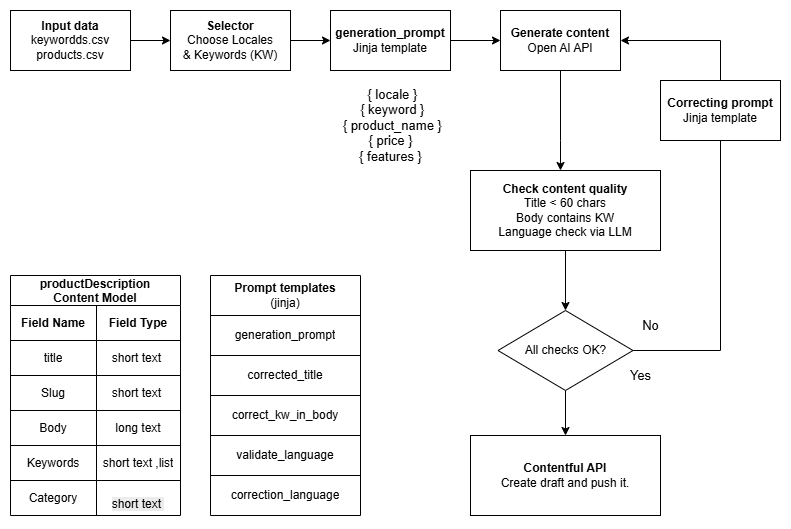

The diagram above was exported from draw.io. Its source (the exported page's mxGraphModel, read from the mxfile embedded in the PNG):
<mxGraphModel dx="1042" dy="604" grid="1" gridSize="10" guides="1" tooltips="1" connect="1" arrows="1" fold="1" page="1" pageScale="1" pageWidth="827" pageHeight="1169" math="0" shadow="0">
  <root>
    <mxCell id="0" />
    <mxCell id="1" parent="0" />
    <mxCell id="HwjGN-TSL_gf51FtQkG8-10" value="" style="edgeStyle=orthogonalEdgeStyle;rounded=0;orthogonalLoop=1;jettySize=auto;html=1;" edge="1" parent="1" source="HwjGN-TSL_gf51FtQkG8-1" target="HwjGN-TSL_gf51FtQkG8-2">
      <mxGeometry relative="1" as="geometry" />
    </mxCell>
    <mxCell id="HwjGN-TSL_gf51FtQkG8-1" value="&lt;b&gt;Input data&lt;/b&gt;&lt;div&gt;&lt;span style=&quot;background-color: transparent; color: light-dark(rgb(0, 0, 0), rgb(255, 255, 255));&quot;&gt;keywordds.csv&lt;/span&gt;&lt;br&gt;&lt;span style=&quot;background-color: transparent; color: light-dark(rgb(0, 0, 0), rgb(255, 255, 255));&quot;&gt;products.csv&lt;/span&gt;&lt;/div&gt;" style="rounded=0;whiteSpace=wrap;html=1;align=center;" vertex="1" parent="1">
      <mxGeometry x="40" y="80" width="120" height="60" as="geometry" />
    </mxCell>
    <mxCell id="HwjGN-TSL_gf51FtQkG8-11" value="" style="edgeStyle=orthogonalEdgeStyle;rounded=0;orthogonalLoop=1;jettySize=auto;html=1;" edge="1" parent="1" source="HwjGN-TSL_gf51FtQkG8-2" target="HwjGN-TSL_gf51FtQkG8-5">
      <mxGeometry relative="1" as="geometry" />
    </mxCell>
    <mxCell id="HwjGN-TSL_gf51FtQkG8-2" value="&lt;b&gt;Selector&lt;/b&gt;&lt;div&gt;Choose Locales&lt;/div&gt;&lt;div&gt;&amp;amp; Keywords (KW)&lt;/div&gt;" style="rounded=0;whiteSpace=wrap;html=1;align=center;" vertex="1" parent="1">
      <mxGeometry x="200" y="80" width="120" height="60" as="geometry" />
    </mxCell>
    <mxCell id="HwjGN-TSL_gf51FtQkG8-13" value="" style="edgeStyle=orthogonalEdgeStyle;rounded=0;orthogonalLoop=1;jettySize=auto;html=1;" edge="1" parent="1" source="HwjGN-TSL_gf51FtQkG8-4" target="HwjGN-TSL_gf51FtQkG8-7">
      <mxGeometry relative="1" as="geometry">
        <mxPoint x="640" y="230" as="targetPoint" />
        <Array as="points">
          <mxPoint x="590" y="210" />
          <mxPoint x="590" y="210" />
        </Array>
      </mxGeometry>
    </mxCell>
    <mxCell id="HwjGN-TSL_gf51FtQkG8-4" value="&lt;div&gt;&lt;b style=&quot;background-color: transparent; color: light-dark(rgb(0, 0, 0), rgb(255, 255, 255));&quot;&gt;Generate content&lt;/b&gt;&lt;/div&gt;&lt;div&gt;&lt;div&gt;Open AI API&lt;/div&gt;&lt;/div&gt;" style="rounded=0;whiteSpace=wrap;html=1;align=center;" vertex="1" parent="1">
      <mxGeometry x="530" y="80" width="120" height="60" as="geometry" />
    </mxCell>
    <mxCell id="HwjGN-TSL_gf51FtQkG8-12" value="" style="edgeStyle=orthogonalEdgeStyle;rounded=0;orthogonalLoop=1;jettySize=auto;html=1;" edge="1" parent="1" source="HwjGN-TSL_gf51FtQkG8-5" target="HwjGN-TSL_gf51FtQkG8-4">
      <mxGeometry relative="1" as="geometry" />
    </mxCell>
    <mxCell id="HwjGN-TSL_gf51FtQkG8-5" value="&lt;div&gt;&lt;b&gt;&lt;br&gt;&lt;/b&gt;&lt;/div&gt;&lt;b&gt;generation_prompt&lt;/b&gt;&lt;div&gt;Jinja template&lt;br&gt;&lt;div&gt;&lt;br&gt;&lt;/div&gt;&lt;/div&gt;" style="rounded=0;whiteSpace=wrap;html=1;align=center;" vertex="1" parent="1">
      <mxGeometry x="360" y="80" width="120" height="60" as="geometry" />
    </mxCell>
    <mxCell id="HwjGN-TSL_gf51FtQkG8-53" value="" style="edgeStyle=orthogonalEdgeStyle;rounded=0;orthogonalLoop=1;jettySize=auto;html=1;" edge="1" parent="1" source="HwjGN-TSL_gf51FtQkG8-7" target="HwjGN-TSL_gf51FtQkG8-50">
      <mxGeometry relative="1" as="geometry" />
    </mxCell>
    <mxCell id="HwjGN-TSL_gf51FtQkG8-7" value="&lt;div&gt;&lt;br&gt;&lt;/div&gt;&lt;div&gt;&lt;br&gt;&lt;/div&gt;&lt;div&gt;&lt;b style=&quot;background-color: transparent; color: light-dark(rgb(0, 0, 0), rgb(255, 255, 255));&quot;&gt;Check content quality&lt;/b&gt;&lt;/div&gt;&lt;div&gt;Title &amp;lt; 60 chars&lt;/div&gt;&lt;div&gt;Body contains KW&lt;/div&gt;&lt;div&gt;Language check via LLM&lt;/div&gt;&lt;div&gt;&lt;br&gt;&lt;div&gt;&lt;br&gt;&lt;/div&gt;&lt;/div&gt;" style="rounded=0;whiteSpace=wrap;html=1;align=center;" vertex="1" parent="1">
      <mxGeometry x="500" y="240" width="190" height="80" as="geometry" />
    </mxCell>
    <mxCell id="HwjGN-TSL_gf51FtQkG8-9" value="&lt;div&gt;&lt;br&gt;&lt;/div&gt;&lt;div&gt;&lt;br&gt;&lt;/div&gt;&lt;div&gt;&lt;b style=&quot;background-color: transparent; color: light-dark(rgb(0, 0, 0), rgb(255, 255, 255));&quot;&gt;Contentful API&lt;/b&gt;&lt;/div&gt;&lt;div&gt;Create draft and push it.&lt;/div&gt;&lt;div&gt;&lt;br&gt;&lt;div&gt;&lt;br&gt;&lt;/div&gt;&lt;/div&gt;" style="rounded=0;whiteSpace=wrap;html=1;align=center;" vertex="1" parent="1">
      <mxGeometry x="500" y="505" width="190" height="80" as="geometry" />
    </mxCell>
    <mxCell id="HwjGN-TSL_gf51FtQkG8-24" value="productDescription&#10;Content Model" style="shape=table;startSize=30;container=1;collapsible=0;childLayout=tableLayout;fontStyle=1" vertex="1" parent="1">
      <mxGeometry x="40" y="345" width="170" height="240" as="geometry" />
    </mxCell>
    <mxCell id="HwjGN-TSL_gf51FtQkG8-43" style="shape=tableRow;horizontal=0;startSize=0;swimlaneHead=0;swimlaneBody=0;strokeColor=inherit;top=0;left=0;bottom=0;right=0;collapsible=0;dropTarget=0;fillColor=none;points=[[0,0.5],[1,0.5]];portConstraint=eastwest;" vertex="1" parent="HwjGN-TSL_gf51FtQkG8-24">
      <mxGeometry y="30" width="170" height="35" as="geometry" />
    </mxCell>
    <mxCell id="HwjGN-TSL_gf51FtQkG8-44" value="&lt;b&gt;Field Name&lt;/b&gt;" style="shape=partialRectangle;html=1;whiteSpace=wrap;connectable=0;strokeColor=inherit;overflow=hidden;fillColor=none;top=0;left=0;bottom=0;right=0;pointerEvents=1;" vertex="1" parent="HwjGN-TSL_gf51FtQkG8-43">
      <mxGeometry width="86" height="35" as="geometry">
        <mxRectangle width="86" height="35" as="alternateBounds" />
      </mxGeometry>
    </mxCell>
    <mxCell id="HwjGN-TSL_gf51FtQkG8-45" value="&lt;b&gt;Field Type&lt;/b&gt;" style="shape=partialRectangle;html=1;whiteSpace=wrap;connectable=0;strokeColor=inherit;overflow=hidden;fillColor=none;top=0;left=0;bottom=0;right=0;pointerEvents=1;" vertex="1" parent="HwjGN-TSL_gf51FtQkG8-43">
      <mxGeometry x="86" width="84" height="35" as="geometry">
        <mxRectangle width="84" height="35" as="alternateBounds" />
      </mxGeometry>
    </mxCell>
    <mxCell id="HwjGN-TSL_gf51FtQkG8-25" value="" style="shape=tableRow;horizontal=0;startSize=0;swimlaneHead=0;swimlaneBody=0;strokeColor=inherit;top=0;left=0;bottom=0;right=0;collapsible=0;dropTarget=0;fillColor=none;points=[[0,0.5],[1,0.5]];portConstraint=eastwest;" vertex="1" parent="HwjGN-TSL_gf51FtQkG8-24">
      <mxGeometry y="65" width="170" height="35" as="geometry" />
    </mxCell>
    <mxCell id="HwjGN-TSL_gf51FtQkG8-26" value="title" style="shape=partialRectangle;html=1;whiteSpace=wrap;connectable=0;strokeColor=inherit;overflow=hidden;fillColor=none;top=0;left=0;bottom=0;right=0;pointerEvents=1;" vertex="1" parent="HwjGN-TSL_gf51FtQkG8-25">
      <mxGeometry width="86" height="35" as="geometry">
        <mxRectangle width="86" height="35" as="alternateBounds" />
      </mxGeometry>
    </mxCell>
    <mxCell id="HwjGN-TSL_gf51FtQkG8-27" value="short text&amp;nbsp;" style="shape=partialRectangle;html=1;whiteSpace=wrap;connectable=0;strokeColor=inherit;overflow=hidden;fillColor=none;top=0;left=0;bottom=0;right=0;pointerEvents=1;" vertex="1" parent="HwjGN-TSL_gf51FtQkG8-25">
      <mxGeometry x="86" width="84" height="35" as="geometry">
        <mxRectangle width="84" height="35" as="alternateBounds" />
      </mxGeometry>
    </mxCell>
    <mxCell id="HwjGN-TSL_gf51FtQkG8-28" value="" style="shape=tableRow;horizontal=0;startSize=0;swimlaneHead=0;swimlaneBody=0;strokeColor=inherit;top=0;left=0;bottom=0;right=0;collapsible=0;dropTarget=0;fillColor=none;points=[[0,0.5],[1,0.5]];portConstraint=eastwest;" vertex="1" parent="HwjGN-TSL_gf51FtQkG8-24">
      <mxGeometry y="100" width="170" height="35" as="geometry" />
    </mxCell>
    <mxCell id="HwjGN-TSL_gf51FtQkG8-29" value="Slug" style="shape=partialRectangle;html=1;whiteSpace=wrap;connectable=0;strokeColor=inherit;overflow=hidden;fillColor=none;top=0;left=0;bottom=0;right=0;pointerEvents=1;" vertex="1" parent="HwjGN-TSL_gf51FtQkG8-28">
      <mxGeometry width="86" height="35" as="geometry">
        <mxRectangle width="86" height="35" as="alternateBounds" />
      </mxGeometry>
    </mxCell>
    <mxCell id="HwjGN-TSL_gf51FtQkG8-30" value="short text&amp;nbsp;" style="shape=partialRectangle;html=1;whiteSpace=wrap;connectable=0;strokeColor=inherit;overflow=hidden;fillColor=none;top=0;left=0;bottom=0;right=0;pointerEvents=1;" vertex="1" parent="HwjGN-TSL_gf51FtQkG8-28">
      <mxGeometry x="86" width="84" height="35" as="geometry">
        <mxRectangle width="84" height="35" as="alternateBounds" />
      </mxGeometry>
    </mxCell>
    <mxCell id="HwjGN-TSL_gf51FtQkG8-31" value="" style="shape=tableRow;horizontal=0;startSize=0;swimlaneHead=0;swimlaneBody=0;strokeColor=inherit;top=0;left=0;bottom=0;right=0;collapsible=0;dropTarget=0;fillColor=none;points=[[0,0.5],[1,0.5]];portConstraint=eastwest;" vertex="1" parent="HwjGN-TSL_gf51FtQkG8-24">
      <mxGeometry y="135" width="170" height="35" as="geometry" />
    </mxCell>
    <mxCell id="HwjGN-TSL_gf51FtQkG8-32" value="Body" style="shape=partialRectangle;html=1;whiteSpace=wrap;connectable=0;strokeColor=inherit;overflow=hidden;fillColor=none;top=0;left=0;bottom=0;right=0;pointerEvents=1;" vertex="1" parent="HwjGN-TSL_gf51FtQkG8-31">
      <mxGeometry width="86" height="35" as="geometry">
        <mxRectangle width="86" height="35" as="alternateBounds" />
      </mxGeometry>
    </mxCell>
    <mxCell id="HwjGN-TSL_gf51FtQkG8-33" value="long text" style="shape=partialRectangle;html=1;whiteSpace=wrap;connectable=0;strokeColor=inherit;overflow=hidden;fillColor=none;top=0;left=0;bottom=0;right=0;pointerEvents=1;" vertex="1" parent="HwjGN-TSL_gf51FtQkG8-31">
      <mxGeometry x="86" width="84" height="35" as="geometry">
        <mxRectangle width="84" height="35" as="alternateBounds" />
      </mxGeometry>
    </mxCell>
    <mxCell id="HwjGN-TSL_gf51FtQkG8-34" value="" style="shape=tableRow;horizontal=0;startSize=0;swimlaneHead=0;swimlaneBody=0;strokeColor=inherit;top=0;left=0;bottom=0;right=0;collapsible=0;dropTarget=0;fillColor=none;points=[[0,0.5],[1,0.5]];portConstraint=eastwest;" vertex="1" parent="HwjGN-TSL_gf51FtQkG8-24">
      <mxGeometry y="170" width="170" height="35" as="geometry" />
    </mxCell>
    <mxCell id="HwjGN-TSL_gf51FtQkG8-35" value="Keywords" style="shape=partialRectangle;html=1;whiteSpace=wrap;connectable=0;strokeColor=inherit;overflow=hidden;fillColor=none;top=0;left=0;bottom=0;right=0;pointerEvents=1;" vertex="1" parent="HwjGN-TSL_gf51FtQkG8-34">
      <mxGeometry width="86" height="35" as="geometry">
        <mxRectangle width="86" height="35" as="alternateBounds" />
      </mxGeometry>
    </mxCell>
    <mxCell id="HwjGN-TSL_gf51FtQkG8-36" value="short text ,list" style="shape=partialRectangle;html=1;whiteSpace=wrap;connectable=0;strokeColor=inherit;overflow=hidden;fillColor=none;top=0;left=0;bottom=0;right=0;pointerEvents=1;" vertex="1" parent="HwjGN-TSL_gf51FtQkG8-34">
      <mxGeometry x="86" width="84" height="35" as="geometry">
        <mxRectangle width="84" height="35" as="alternateBounds" />
      </mxGeometry>
    </mxCell>
    <mxCell id="HwjGN-TSL_gf51FtQkG8-37" value="" style="shape=tableRow;horizontal=0;startSize=0;swimlaneHead=0;swimlaneBody=0;strokeColor=inherit;top=0;left=0;bottom=0;right=0;collapsible=0;dropTarget=0;fillColor=none;points=[[0,0.5],[1,0.5]];portConstraint=eastwest;" vertex="1" parent="HwjGN-TSL_gf51FtQkG8-24">
      <mxGeometry y="205" width="170" height="35" as="geometry" />
    </mxCell>
    <mxCell id="HwjGN-TSL_gf51FtQkG8-38" value="Category" style="shape=partialRectangle;html=1;whiteSpace=wrap;connectable=0;strokeColor=inherit;overflow=hidden;fillColor=none;top=0;left=0;bottom=0;right=0;pointerEvents=1;" vertex="1" parent="HwjGN-TSL_gf51FtQkG8-37">
      <mxGeometry width="86" height="35" as="geometry">
        <mxRectangle width="86" height="35" as="alternateBounds" />
      </mxGeometry>
    </mxCell>
    <mxCell id="HwjGN-TSL_gf51FtQkG8-39" value="&#10;&lt;span style=&quot;color: rgb(0, 0, 0); font-family: Helvetica; font-size: 12px; font-style: normal; font-variant-ligatures: normal; font-variant-caps: normal; font-weight: 400; letter-spacing: normal; orphans: 2; text-align: center; text-indent: 0px; text-transform: none; widows: 2; word-spacing: 0px; -webkit-text-stroke-width: 0px; white-space: normal; background-color: rgb(236, 236, 236); text-decoration-thickness: initial; text-decoration-style: initial; text-decoration-color: initial; display: inline !important; float: none;&quot;&gt;short text&amp;nbsp;&lt;/span&gt;&#10;&#10;" style="shape=partialRectangle;html=1;whiteSpace=wrap;connectable=0;strokeColor=inherit;overflow=hidden;fillColor=none;top=0;left=0;bottom=0;right=0;pointerEvents=1;" vertex="1" parent="HwjGN-TSL_gf51FtQkG8-37">
      <mxGeometry x="86" width="84" height="35" as="geometry">
        <mxRectangle width="84" height="35" as="alternateBounds" />
      </mxGeometry>
    </mxCell>
    <mxCell id="HwjGN-TSL_gf51FtQkG8-46" value="&lt;div&gt;&lt;font style=&quot;font-size: 13px;&quot;&gt;&amp;nbsp;{ locale }&lt;/font&gt;&lt;/div&gt;&lt;div&gt;&lt;font style=&quot;font-size: 13px;&quot;&gt;&amp;nbsp;{ keyword }&lt;/font&gt;&lt;/div&gt;&lt;div&gt;&lt;font style=&quot;font-size: 13px;&quot;&gt;&amp;nbsp;{ product_name }&lt;/font&gt;&lt;/div&gt;&lt;div&gt;&lt;font style=&quot;font-size: 13px;&quot;&gt;{ price }&lt;/font&gt;&lt;/div&gt;&lt;div&gt;&lt;font style=&quot;font-size: 13px;&quot;&gt;{ features }&lt;/font&gt;&lt;/div&gt;" style="text;html=1;align=center;verticalAlign=middle;resizable=0;points=[];autosize=1;strokeColor=none;fillColor=none;" vertex="1" parent="1">
      <mxGeometry x="355" y="150" width="130" height="90" as="geometry" />
    </mxCell>
    <mxCell id="HwjGN-TSL_gf51FtQkG8-52" style="edgeStyle=orthogonalEdgeStyle;rounded=0;orthogonalLoop=1;jettySize=auto;html=1;entryX=1;entryY=0.5;entryDx=0;entryDy=0;" edge="1" parent="1" source="HwjGN-TSL_gf51FtQkG8-50" target="HwjGN-TSL_gf51FtQkG8-4">
      <mxGeometry relative="1" as="geometry">
        <Array as="points">
          <mxPoint x="750" y="420" />
          <mxPoint x="750" y="110" />
        </Array>
      </mxGeometry>
    </mxCell>
    <mxCell id="HwjGN-TSL_gf51FtQkG8-54" value="" style="edgeStyle=orthogonalEdgeStyle;rounded=0;orthogonalLoop=1;jettySize=auto;html=1;" edge="1" parent="1" source="HwjGN-TSL_gf51FtQkG8-50" target="HwjGN-TSL_gf51FtQkG8-9">
      <mxGeometry relative="1" as="geometry" />
    </mxCell>
    <mxCell id="HwjGN-TSL_gf51FtQkG8-50" value="All checks OK?" style="rhombus;whiteSpace=wrap;html=1;" vertex="1" parent="1">
      <mxGeometry x="527.5" y="380" width="135" height="80" as="geometry" />
    </mxCell>
    <mxCell id="HwjGN-TSL_gf51FtQkG8-55" value="&lt;div&gt;&lt;span style=&quot;font-size: 13px;&quot;&gt;No&lt;/span&gt;&lt;/div&gt;" style="text;html=1;align=center;verticalAlign=middle;resizable=0;points=[];autosize=1;strokeColor=none;fillColor=none;" vertex="1" parent="1">
      <mxGeometry x="660" y="380" width="40" height="30" as="geometry" />
    </mxCell>
    <mxCell id="HwjGN-TSL_gf51FtQkG8-56" value="&lt;div&gt;&lt;span style=&quot;font-size: 13px;&quot;&gt;Yes&lt;/span&gt;&lt;/div&gt;" style="text;html=1;align=center;verticalAlign=middle;resizable=0;points=[];autosize=1;strokeColor=none;fillColor=none;" vertex="1" parent="1">
      <mxGeometry x="650" y="430" width="40" height="30" as="geometry" />
    </mxCell>
    <mxCell id="HwjGN-TSL_gf51FtQkG8-63" value="&lt;div&gt;&lt;b&gt;&lt;br&gt;&lt;/b&gt;&lt;/div&gt;&lt;div&gt;&lt;b&gt;Correcting prompt&lt;/b&gt;&lt;/div&gt;&lt;div&gt;Jinja template&lt;br&gt;&lt;div&gt;&lt;br&gt;&lt;/div&gt;&lt;/div&gt;" style="rounded=0;whiteSpace=wrap;html=1;align=center;" vertex="1" parent="1">
      <mxGeometry x="690" y="150" width="120" height="60" as="geometry" />
    </mxCell>
    <mxCell id="HwjGN-TSL_gf51FtQkG8-64" value="" style="shape=table;startSize=0;container=1;collapsible=0;childLayout=tableLayout;" vertex="1" parent="1">
      <mxGeometry x="240" y="345" width="150" height="240" as="geometry" />
    </mxCell>
    <mxCell id="HwjGN-TSL_gf51FtQkG8-65" value="" style="shape=tableRow;horizontal=0;startSize=0;swimlaneHead=0;swimlaneBody=0;strokeColor=inherit;top=0;left=0;bottom=0;right=0;collapsible=0;dropTarget=0;fillColor=none;points=[[0,0.5],[1,0.5]];portConstraint=eastwest;" vertex="1" parent="HwjGN-TSL_gf51FtQkG8-64">
      <mxGeometry width="150" height="40" as="geometry" />
    </mxCell>
    <mxCell id="HwjGN-TSL_gf51FtQkG8-66" value="&lt;b&gt;Prompt templates&lt;/b&gt;&lt;div&gt;(jinja)&lt;/div&gt;" style="shape=partialRectangle;html=1;whiteSpace=wrap;connectable=0;strokeColor=inherit;overflow=hidden;fillColor=none;top=0;left=0;bottom=0;right=0;pointerEvents=1;" vertex="1" parent="HwjGN-TSL_gf51FtQkG8-65">
      <mxGeometry width="150" height="40" as="geometry">
        <mxRectangle width="150" height="40" as="alternateBounds" />
      </mxGeometry>
    </mxCell>
    <mxCell id="HwjGN-TSL_gf51FtQkG8-67" value="" style="shape=tableRow;horizontal=0;startSize=0;swimlaneHead=0;swimlaneBody=0;strokeColor=inherit;top=0;left=0;bottom=0;right=0;collapsible=0;dropTarget=0;fillColor=none;points=[[0,0.5],[1,0.5]];portConstraint=eastwest;" vertex="1" parent="HwjGN-TSL_gf51FtQkG8-64">
      <mxGeometry y="40" width="150" height="40" as="geometry" />
    </mxCell>
    <mxCell id="HwjGN-TSL_gf51FtQkG8-68" value="generation_prompt" style="shape=partialRectangle;html=1;whiteSpace=wrap;connectable=0;strokeColor=inherit;overflow=hidden;fillColor=none;top=0;left=0;bottom=0;right=0;pointerEvents=1;" vertex="1" parent="HwjGN-TSL_gf51FtQkG8-67">
      <mxGeometry width="150" height="40" as="geometry">
        <mxRectangle width="150" height="40" as="alternateBounds" />
      </mxGeometry>
    </mxCell>
    <mxCell id="HwjGN-TSL_gf51FtQkG8-69" value="" style="shape=tableRow;horizontal=0;startSize=0;swimlaneHead=0;swimlaneBody=0;strokeColor=inherit;top=0;left=0;bottom=0;right=0;collapsible=0;dropTarget=0;fillColor=none;points=[[0,0.5],[1,0.5]];portConstraint=eastwest;" vertex="1" parent="HwjGN-TSL_gf51FtQkG8-64">
      <mxGeometry y="80" width="150" height="40" as="geometry" />
    </mxCell>
    <mxCell id="HwjGN-TSL_gf51FtQkG8-70" value="corrected_title" style="shape=partialRectangle;html=1;whiteSpace=wrap;connectable=0;strokeColor=inherit;overflow=hidden;fillColor=none;top=0;left=0;bottom=0;right=0;pointerEvents=1;" vertex="1" parent="HwjGN-TSL_gf51FtQkG8-69">
      <mxGeometry width="150" height="40" as="geometry">
        <mxRectangle width="150" height="40" as="alternateBounds" />
      </mxGeometry>
    </mxCell>
    <mxCell id="HwjGN-TSL_gf51FtQkG8-71" value="" style="shape=tableRow;horizontal=0;startSize=0;swimlaneHead=0;swimlaneBody=0;strokeColor=inherit;top=0;left=0;bottom=0;right=0;collapsible=0;dropTarget=0;fillColor=none;points=[[0,0.5],[1,0.5]];portConstraint=eastwest;" vertex="1" parent="HwjGN-TSL_gf51FtQkG8-64">
      <mxGeometry y="120" width="150" height="40" as="geometry" />
    </mxCell>
    <mxCell id="HwjGN-TSL_gf51FtQkG8-72" value="correct_kw_in_body" style="shape=partialRectangle;html=1;whiteSpace=wrap;connectable=0;strokeColor=inherit;overflow=hidden;fillColor=none;top=0;left=0;bottom=0;right=0;pointerEvents=1;" vertex="1" parent="HwjGN-TSL_gf51FtQkG8-71">
      <mxGeometry width="150" height="40" as="geometry">
        <mxRectangle width="150" height="40" as="alternateBounds" />
      </mxGeometry>
    </mxCell>
    <mxCell id="HwjGN-TSL_gf51FtQkG8-73" value="" style="shape=tableRow;horizontal=0;startSize=0;swimlaneHead=0;swimlaneBody=0;strokeColor=inherit;top=0;left=0;bottom=0;right=0;collapsible=0;dropTarget=0;fillColor=none;points=[[0,0.5],[1,0.5]];portConstraint=eastwest;" vertex="1" parent="HwjGN-TSL_gf51FtQkG8-64">
      <mxGeometry y="160" width="150" height="40" as="geometry" />
    </mxCell>
    <mxCell id="HwjGN-TSL_gf51FtQkG8-74" value="validate_language" style="shape=partialRectangle;html=1;whiteSpace=wrap;connectable=0;strokeColor=inherit;overflow=hidden;fillColor=none;top=0;left=0;bottom=0;right=0;pointerEvents=1;" vertex="1" parent="HwjGN-TSL_gf51FtQkG8-73">
      <mxGeometry width="150" height="40" as="geometry">
        <mxRectangle width="150" height="40" as="alternateBounds" />
      </mxGeometry>
    </mxCell>
    <mxCell id="HwjGN-TSL_gf51FtQkG8-75" value="" style="shape=tableRow;horizontal=0;startSize=0;swimlaneHead=0;swimlaneBody=0;strokeColor=inherit;top=0;left=0;bottom=0;right=0;collapsible=0;dropTarget=0;fillColor=none;points=[[0,0.5],[1,0.5]];portConstraint=eastwest;" vertex="1" parent="HwjGN-TSL_gf51FtQkG8-64">
      <mxGeometry y="200" width="150" height="40" as="geometry" />
    </mxCell>
    <mxCell id="HwjGN-TSL_gf51FtQkG8-76" value="correction_language" style="shape=partialRectangle;html=1;whiteSpace=wrap;connectable=0;strokeColor=inherit;overflow=hidden;fillColor=none;top=0;left=0;bottom=0;right=0;pointerEvents=1;" vertex="1" parent="HwjGN-TSL_gf51FtQkG8-75">
      <mxGeometry width="150" height="40" as="geometry">
        <mxRectangle width="150" height="40" as="alternateBounds" />
      </mxGeometry>
    </mxCell>
  </root>
</mxGraphModel>